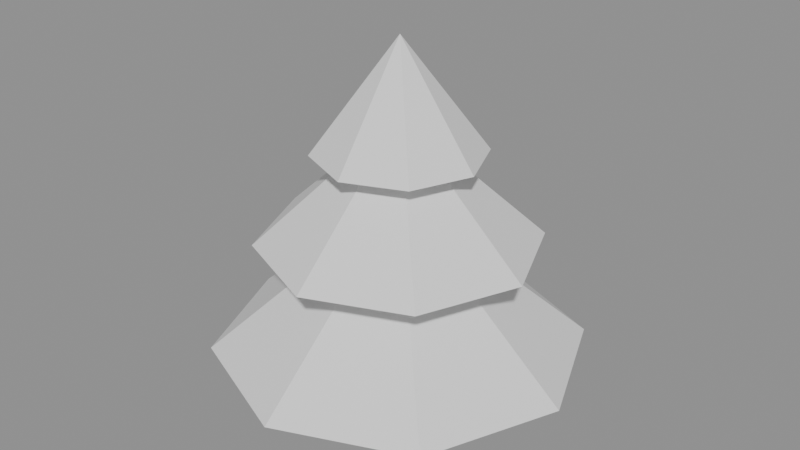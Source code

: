 # Source: specific_needleleaf_evergreen_subalpine.blend  (saved by Blender 5.2.44; exported with 4.5.12 LTS)
import bpy
from mathutils import Matrix  # noqa: F401  (used for matrix-valued properties, if any)

bpy.ops.wm.read_factory_settings(use_empty=True)
scene = bpy.context.scene
scene.name = 'Scene'

# ---- meshes
me_specific_needleleaf_spire = bpy.data.meshes.new('specific_needleleaf_spire')
me_specific_needleleaf_spire.from_pydata([(0.0875, 0.0, 0.0), (0.05, 0.0, 0.3), (0.04375, 0.07578, 0.0), (0.025, 0.0433, 0.3), (-0.04375, 0.07578, 0.0), (-0.025, 0.0433, 0.3), (-0.0875, 1.072e-17, 0.0), (-0.05, 6.123e-18, 0.3), (-0.04375, -0.07578, 0.0), (-0.025, -0.0433, 0.3), (0.04375, -0.07578, 0.0), (0.025, -0.0433, 0.3), (0.0, 0.0, 0.58), (0.5, 0.0, 0.16), (0.3536, 0.3536, 0.16), (3.062e-17, 0.5, 0.16), (-0.3536, 0.3536, 0.16), (-0.5, 6.123e-17, 0.16), (-0.3536, -0.3536, 0.16), (-9.185e-17, -0.5, 0.16), (0.3536, -0.3536, 0.16), (0.0, 0.0, 0.16), (0.0, 0.0, 0.8), (0.375, 0.0, 0.46), (0.2652, 0.2652, 0.46), (2.296e-17, 0.375, 0.46), (-0.2652, 0.2652, 0.46), (-0.375, 4.592e-17, 0.46), (-0.2652, -0.2652, 0.46), (-6.889e-17, -0.375, 0.46), (0.2652, -0.2652, 0.46), (0.0, 0.0, 0.46), (0.0, 0.0, 1.0), (0.225, 0.0, 0.7), (0.1591, 0.1591, 0.7), (1.378e-17, 0.225, 0.7), (-0.1591, 0.1591, 0.7), (-0.225, 2.755e-17, 0.7), (-0.1591, -0.1591, 0.7), (-4.133e-17, -0.225, 0.7), (0.1591, -0.1591, 0.7), (0.0, 0.0, 0.7)], [], [(0, 2, 3, 1), (2, 4, 5, 3), (4, 6, 7, 5), (6, 8, 9, 7), (8, 10, 11, 9), (10, 0, 1, 11), (13, 14, 12), (14, 15, 12), (15, 16, 12), (16, 17, 12), (17, 18, 12), (18, 19, 12), (19, 20, 12), (20, 13, 12), (14, 13, 21), (15, 14, 21), (16, 15, 21), (17, 16, 21), (18, 17, 21), (19, 18, 21), (20, 19, 21), (13, 20, 21), (23, 24, 22), (24, 25, 22), (25, 26, 22), (26, 27, 22), (27, 28, 22), (28, 29, 22), (29, 30, 22), (30, 23, 22), (24, 23, 31), (25, 24, 31), (26, 25, 31), (27, 26, 31), (28, 27, 31), (29, 28, 31), (30, 29, 31), (23, 30, 31), (33, 34, 32), (34, 35, 32), (35, 36, 32), (36, 37, 32), (37, 38, 32), (38, 39, 32), (39, 40, 32), (40, 33, 32), (34, 33, 41), (35, 34, 41), (36, 35, 41), (37, 36, 41), (38, 37, 41), (39, 38, 41), (40, 39, 41), (33, 40, 41)])
_ca = me_specific_needleleaf_spire.color_attributes.new('mask', 'FLOAT_COLOR', 'POINT')
_ca.data.foreach_set('color', [0.0, 0.0, 0.0, 1.0, 1.0, 0.3, 0.0, 1.0, 0.0, 0.0, 0.0, 1.0, 1.0, 0.3, 0.0, 1.0, 0.0, 0.0, 0.0, 1.0, 1.0, 0.3, 0.0, 1.0, 0.0, 0.0, 0.0, 1.0, 1.0, 0.3, 0.0, 1.0, 0.0, 0.0, 0.0, 1.0, 1.0, 0.3, 0.0, 1.0, 0.0, 0.0, 0.0, 1.0, 1.0, 0.3, 0.0, 1.0, 1.0, 0.58, 0.0, 1.0, 0.0, 0.16, 0.0, 1.0, 0.0, 0.16, 0.0, 1.0, 0.0, 0.16, 0.0, 1.0, 0.0, 0.16, 0.0, 1.0, 0.0, 0.16, 0.0, 1.0, 0.0, 0.16, 0.0, 1.0, 0.0, 0.16, 0.0, 1.0, 0.0, 0.16, 0.0, 1.0, 0.0, 0.16, 0.0, 1.0, 1.0, 0.8, 0.0, 1.0, 1.0, 0.46, 0.0, 1.0, 1.0, 0.46, 0.0, 1.0, 1.0, 0.46, 0.0, 1.0, 1.0, 0.46, 0.0, 1.0, 1.0, 0.46, 0.0, 1.0, 1.0, 0.46, 0.0, 1.0, 1.0, 0.46, 0.0, 1.0, 1.0, 0.46, 0.0, 1.0, 1.0, 0.46, 0.0, 1.0, 1.0, 1.0, 0.0, 1.0, 1.0, 0.7, 0.0, 1.0, 1.0, 0.7, 0.0, 1.0, 1.0, 0.7, 0.0, 1.0, 1.0, 0.7, 0.0, 1.0, 1.0, 0.7, 0.0, 1.0, 1.0, 0.7, 0.0, 1.0, 1.0, 0.7, 0.0, 1.0, 1.0, 0.7, 0.0, 1.0, 1.0, 0.7, 0.0, 1.0])
me_specific_needleleaf_spire.update()

# ---- objects
ob_specific_needleleaf_spire = bpy.data.objects.new('specific_needleleaf_spire', me_specific_needleleaf_spire)

# ---- transforms, parenting, visibility, modifiers, constraints
ob_specific_needleleaf_spire.location = (0.0, 0.0, 0.0)

# ---- collection membership
scene.collection.objects.link(ob_specific_needleleaf_spire)

# ---- scene / render settings (as saved in the file)
scene.frame_start = 1; scene.frame_end = 250; scene.frame_set(1)
scene.render.engine = 'BLENDER_EEVEE_NEXT'
scene.render.bake_bias = 0.0
scene.render.bake_samples = 0
scene.render.compositor_device = 'GPU'
scene.eevee.use_volume_custom_range = False
scene.eevee.fast_gi_thickness_near = 0.1
scene.eevee.fast_gi_thickness_far = 0.0
scene.eevee.ray_tracing_options.screen_trace_thickness = 0.1
bpy.context.view_layer.update()

# ---- added for rendering (the .blend has no active camera and no usable light): camera, sun + grey world if the file has none
cam_auto = bpy.data.cameras.new('AutoCamera')
cam_auto.lens = 50.0
cam_auto.sensor_width = 36.0
cam_auto.clip_end = 1000.0
ob_auto_camera = bpy.data.objects.new('AutoCamera', cam_auto)
scene.collection.objects.link(ob_auto_camera)
ob_auto_camera.location = (1.60254, -1.92304, 1.78203)
ob_auto_camera.rotation_euler = (1.09748, -7.21219e-08, 0.694738)
scene.camera = ob_auto_camera
light_auto_sun = bpy.data.lights.new('AutoSun', 'SUN')
light_auto_sun.energy = 3.0
light_auto_sun.angle = 0.0523599
ob_auto_sun = bpy.data.objects.new('AutoSun', light_auto_sun)
scene.collection.objects.link(ob_auto_sun)
ob_auto_sun.rotation_euler = (0.872665, 0.174533, 0.523599)
if scene.world is None:
    world_auto = bpy.data.worlds.new('AutoWorld')
    world_auto.color = (0.3, 0.3, 0.3)
    scene.world = world_auto
bpy.context.view_layer.update()
